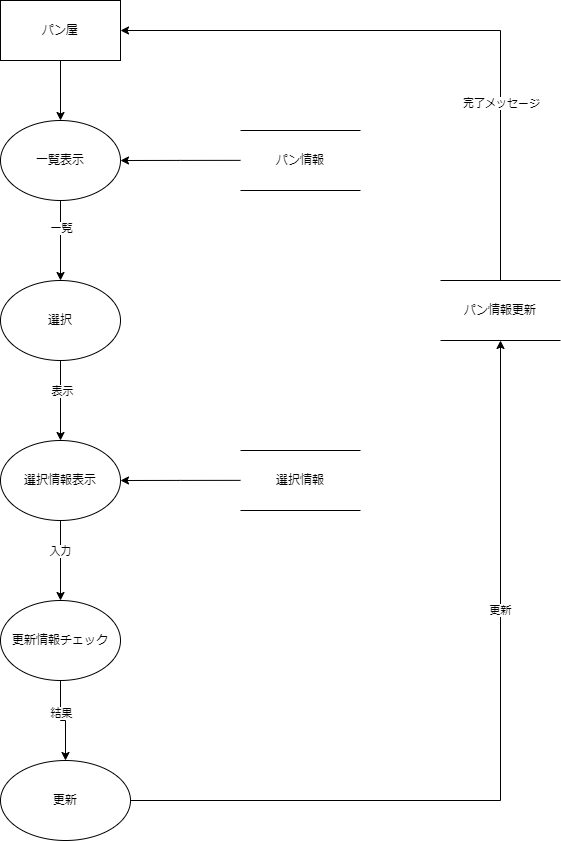

The diagram above was exported from draw.io. Its source (the exported page's mxGraphModel, read from the mxfile embedded in the PNG):
<mxGraphModel dx="1038" dy="579" grid="1" gridSize="10" guides="1" tooltips="1" connect="1" arrows="1" fold="1" page="1" pageScale="1" pageWidth="827" pageHeight="1169" math="0" shadow="0">
  <root>
    <mxCell id="0" />
    <mxCell id="1" parent="0" />
    <mxCell id="nOQQaMVpO7LWMo9L9qIE-16" style="edgeStyle=orthogonalEdgeStyle;rounded=0;orthogonalLoop=1;jettySize=auto;html=1;exitX=0.5;exitY=1;exitDx=0;exitDy=0;entryX=0.5;entryY=0;entryDx=0;entryDy=0;" parent="1" source="nOQQaMVpO7LWMo9L9qIE-1" target="nOQQaMVpO7LWMo9L9qIE-2" edge="1">
      <mxGeometry relative="1" as="geometry" />
    </mxCell>
    <mxCell id="nOQQaMVpO7LWMo9L9qIE-29" style="edgeStyle=orthogonalEdgeStyle;rounded=0;orthogonalLoop=1;jettySize=auto;html=1;exitX=0.5;exitY=0;exitDx=0;exitDy=0;entryX=1;entryY=0.5;entryDx=0;entryDy=0;" parent="1" source="nOQQaMVpO7LWMo9L9qIE-36" target="nOQQaMVpO7LWMo9L9qIE-1" edge="1">
      <mxGeometry relative="1" as="geometry">
        <mxPoint x="660" y="380" as="sourcePoint" />
        <Array as="points">
          <mxPoint x="660" y="110" />
        </Array>
      </mxGeometry>
    </mxCell>
    <mxCell id="nOQQaMVpO7LWMo9L9qIE-32" value="完了メッセージ" style="edgeLabel;html=1;align=center;verticalAlign=middle;resizable=0;points=[];" parent="nOQQaMVpO7LWMo9L9qIE-29" vertex="1" connectable="0">
      <mxGeometry x="-0.4351" relative="1" as="geometry">
        <mxPoint as="offset" />
      </mxGeometry>
    </mxCell>
    <mxCell id="nOQQaMVpO7LWMo9L9qIE-1" value="パン屋" style="rounded=0;whiteSpace=wrap;html=1;" parent="1" vertex="1">
      <mxGeometry x="160" y="80" width="120" height="60" as="geometry" />
    </mxCell>
    <mxCell id="nOQQaMVpO7LWMo9L9qIE-18" style="edgeStyle=orthogonalEdgeStyle;rounded=0;orthogonalLoop=1;jettySize=auto;html=1;exitX=0.5;exitY=1;exitDx=0;exitDy=0;entryX=0.5;entryY=0;entryDx=0;entryDy=0;" parent="1" source="nOQQaMVpO7LWMo9L9qIE-2" target="nOQQaMVpO7LWMo9L9qIE-3" edge="1">
      <mxGeometry relative="1" as="geometry" />
    </mxCell>
    <mxCell id="nOQQaMVpO7LWMo9L9qIE-22" value="一覧" style="edgeLabel;html=1;align=center;verticalAlign=middle;resizable=0;points=[];" parent="nOQQaMVpO7LWMo9L9qIE-18" vertex="1" connectable="0">
      <mxGeometry x="-0.315" relative="1" as="geometry">
        <mxPoint as="offset" />
      </mxGeometry>
    </mxCell>
    <mxCell id="nOQQaMVpO7LWMo9L9qIE-27" style="edgeStyle=orthogonalEdgeStyle;rounded=0;orthogonalLoop=1;jettySize=auto;html=1;exitX=1;exitY=0.5;exitDx=0;exitDy=0;entryX=1;entryY=0.5;entryDx=0;entryDy=0;" parent="1" target="nOQQaMVpO7LWMo9L9qIE-2" edge="1">
      <mxGeometry relative="1" as="geometry">
        <mxPoint x="400" y="239.8571428571429" as="sourcePoint" />
      </mxGeometry>
    </mxCell>
    <mxCell id="nOQQaMVpO7LWMo9L9qIE-2" value="一覧表示" style="ellipse;whiteSpace=wrap;html=1;" parent="1" vertex="1">
      <mxGeometry x="160" y="200" width="120" height="80" as="geometry" />
    </mxCell>
    <mxCell id="nOQQaMVpO7LWMo9L9qIE-20" style="edgeStyle=orthogonalEdgeStyle;rounded=0;orthogonalLoop=1;jettySize=auto;html=1;exitX=0.5;exitY=1;exitDx=0;exitDy=0;entryX=0.5;entryY=0;entryDx=0;entryDy=0;" parent="1" source="nOQQaMVpO7LWMo9L9qIE-3" target="nOQQaMVpO7LWMo9L9qIE-4" edge="1">
      <mxGeometry relative="1" as="geometry" />
    </mxCell>
    <mxCell id="nOQQaMVpO7LWMo9L9qIE-21" value="表示" style="edgeLabel;html=1;align=center;verticalAlign=middle;resizable=0;points=[];" parent="nOQQaMVpO7LWMo9L9qIE-20" vertex="1" connectable="0">
      <mxGeometry x="-0.2436" y="1" relative="1" as="geometry">
        <mxPoint as="offset" />
      </mxGeometry>
    </mxCell>
    <mxCell id="nOQQaMVpO7LWMo9L9qIE-3" value="選択" style="ellipse;whiteSpace=wrap;html=1;" parent="1" vertex="1">
      <mxGeometry x="160" y="360" width="120" height="80" as="geometry" />
    </mxCell>
    <mxCell id="nOQQaMVpO7LWMo9L9qIE-23" style="edgeStyle=orthogonalEdgeStyle;rounded=0;orthogonalLoop=1;jettySize=auto;html=1;exitX=0.5;exitY=1;exitDx=0;exitDy=0;entryX=0.5;entryY=0;entryDx=0;entryDy=0;" parent="1" source="nOQQaMVpO7LWMo9L9qIE-4" target="nOQQaMVpO7LWMo9L9qIE-5" edge="1">
      <mxGeometry relative="1" as="geometry" />
    </mxCell>
    <mxCell id="nOQQaMVpO7LWMo9L9qIE-24" value="入力" style="edgeLabel;html=1;align=center;verticalAlign=middle;resizable=0;points=[];" parent="nOQQaMVpO7LWMo9L9qIE-23" vertex="1" connectable="0">
      <mxGeometry x="-0.2579" y="-1" relative="1" as="geometry">
        <mxPoint as="offset" />
      </mxGeometry>
    </mxCell>
    <mxCell id="nOQQaMVpO7LWMo9L9qIE-28" style="edgeStyle=orthogonalEdgeStyle;rounded=0;orthogonalLoop=1;jettySize=auto;html=1;exitX=1;exitY=0.5;exitDx=0;exitDy=0;entryX=1;entryY=0.5;entryDx=0;entryDy=0;" parent="1" target="nOQQaMVpO7LWMo9L9qIE-4" edge="1">
      <mxGeometry relative="1" as="geometry">
        <mxPoint x="400" y="559.8571428571429" as="sourcePoint" />
      </mxGeometry>
    </mxCell>
    <mxCell id="nOQQaMVpO7LWMo9L9qIE-4" value="選択情報表示" style="ellipse;whiteSpace=wrap;html=1;" parent="1" vertex="1">
      <mxGeometry x="160" y="520" width="120" height="80" as="geometry" />
    </mxCell>
    <mxCell id="nOQQaMVpO7LWMo9L9qIE-25" style="edgeStyle=orthogonalEdgeStyle;rounded=0;orthogonalLoop=1;jettySize=auto;html=1;exitX=0.5;exitY=1;exitDx=0;exitDy=0;entryX=0.5;entryY=0;entryDx=0;entryDy=0;" parent="1" source="nOQQaMVpO7LWMo9L9qIE-5" target="nOQQaMVpO7LWMo9L9qIE-6" edge="1">
      <mxGeometry relative="1" as="geometry" />
    </mxCell>
    <mxCell id="nOQQaMVpO7LWMo9L9qIE-26" value="結果" style="edgeLabel;html=1;align=center;verticalAlign=middle;resizable=0;points=[];" parent="nOQQaMVpO7LWMo9L9qIE-25" vertex="1" connectable="0">
      <mxGeometry x="-0.2436" relative="1" as="geometry">
        <mxPoint as="offset" />
      </mxGeometry>
    </mxCell>
    <mxCell id="nOQQaMVpO7LWMo9L9qIE-5" value="更新情報チェック" style="ellipse;whiteSpace=wrap;html=1;" parent="1" vertex="1">
      <mxGeometry x="160" y="680" width="120" height="80" as="geometry" />
    </mxCell>
    <mxCell id="nOQQaMVpO7LWMo9L9qIE-30" style="edgeStyle=orthogonalEdgeStyle;rounded=0;orthogonalLoop=1;jettySize=auto;html=1;exitX=1;exitY=0.5;exitDx=0;exitDy=0;" parent="1" source="nOQQaMVpO7LWMo9L9qIE-6" edge="1">
      <mxGeometry relative="1" as="geometry">
        <mxPoint x="660" y="420" as="targetPoint" />
      </mxGeometry>
    </mxCell>
    <mxCell id="nOQQaMVpO7LWMo9L9qIE-33" value="更新" style="edgeLabel;html=1;align=center;verticalAlign=middle;resizable=0;points=[];" parent="nOQQaMVpO7LWMo9L9qIE-30" vertex="1" connectable="0">
      <mxGeometry x="0.3527" y="1" relative="1" as="geometry">
        <mxPoint as="offset" />
      </mxGeometry>
    </mxCell>
    <mxCell id="nOQQaMVpO7LWMo9L9qIE-6" value="更新" style="ellipse;whiteSpace=wrap;html=1;" parent="1" vertex="1">
      <mxGeometry x="160" y="840" width="130" height="80" as="geometry" />
    </mxCell>
    <mxCell id="nOQQaMVpO7LWMo9L9qIE-34" value="パン情報" style="shape=partialRectangle;whiteSpace=wrap;html=1;left=0;right=0;fillColor=none;" parent="1" vertex="1">
      <mxGeometry x="400" y="210" width="120" height="60" as="geometry" />
    </mxCell>
    <mxCell id="nOQQaMVpO7LWMo9L9qIE-35" value="選択情報" style="shape=partialRectangle;whiteSpace=wrap;html=1;left=0;right=0;fillColor=none;" parent="1" vertex="1">
      <mxGeometry x="400" y="530" width="120" height="60" as="geometry" />
    </mxCell>
    <mxCell id="nOQQaMVpO7LWMo9L9qIE-36" value="パン情報更新" style="shape=partialRectangle;whiteSpace=wrap;html=1;left=0;right=0;fillColor=none;" parent="1" vertex="1">
      <mxGeometry x="600" y="360" width="120" height="60" as="geometry" />
    </mxCell>
  </root>
</mxGraphModel>